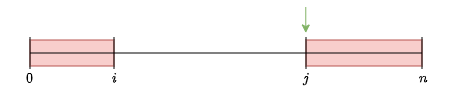

The diagram above was exported from draw.io. Its source (the exported page's mxGraphModel, read from the mxfile embedded in the PNG):
<mxGraphModel dx="485" dy="291" grid="0" gridSize="10" guides="1" tooltips="1" connect="1" arrows="1" fold="1" page="1" pageScale="1" pageWidth="850" pageHeight="1100" math="1" shadow="0">
  <root>
    <mxCell id="0" />
    <mxCell id="1" parent="0" />
    <mxCell id="J81qUXUj7RGaXom_l475-12" parent="1" style="rounded=0;whiteSpace=wrap;html=1;fillColor=#f8cecc;strokeColor=#b85450;" value="" vertex="1">
      <mxGeometry height="26" width="116" x="420" y="287" as="geometry" />
    </mxCell>
    <mxCell id="J81qUXUj7RGaXom_l475-11" parent="1" style="rounded=0;whiteSpace=wrap;html=1;fillColor=#f8cecc;strokeColor=#b85450;" value="" vertex="1">
      <mxGeometry height="26" width="84" x="144" y="287" as="geometry" />
    </mxCell>
    <mxCell id="J81qUXUj7RGaXom_l475-1" edge="1" parent="1" style="endArrow=none;html=1;rounded=0;" value="">
      <mxGeometry height="50" relative="1" width="50" as="geometry">
        <mxPoint x="144" y="300" as="sourcePoint" />
        <mxPoint x="536" y="300" as="targetPoint" />
      </mxGeometry>
    </mxCell>
    <mxCell id="J81qUXUj7RGaXom_l475-2" edge="1" parent="1" style="endArrow=none;html=1;rounded=0;" value="">
      <mxGeometry height="50" relative="1" width="50" as="geometry">
        <mxPoint x="228" y="316" as="sourcePoint" />
        <mxPoint x="228" y="284" as="targetPoint" />
      </mxGeometry>
    </mxCell>
    <mxCell id="J81qUXUj7RGaXom_l475-3" edge="1" parent="1" style="endArrow=none;html=1;rounded=0;" value="">
      <mxGeometry height="50" relative="1" width="50" as="geometry">
        <mxPoint x="144" y="316" as="sourcePoint" />
        <mxPoint x="144" y="284" as="targetPoint" />
      </mxGeometry>
    </mxCell>
    <mxCell id="J81qUXUj7RGaXom_l475-4" edge="1" parent="1" style="endArrow=none;html=1;rounded=0;" value="">
      <mxGeometry height="50" relative="1" width="50" as="geometry">
        <mxPoint x="420" y="316" as="sourcePoint" />
        <mxPoint x="420" y="284" as="targetPoint" />
      </mxGeometry>
    </mxCell>
    <mxCell id="J81qUXUj7RGaXom_l475-5" edge="1" parent="1" style="endArrow=none;html=1;rounded=0;" value="">
      <mxGeometry height="50" relative="1" width="50" as="geometry">
        <mxPoint x="536" y="316" as="sourcePoint" />
        <mxPoint x="536" y="284" as="targetPoint" />
      </mxGeometry>
    </mxCell>
    <mxCell id="J81qUXUj7RGaXom_l475-6" parent="1" style="text;html=1;whiteSpace=wrap;strokeColor=none;fillColor=none;align=center;verticalAlign=middle;rounded=0;" value="$$0$$" vertex="1">
      <mxGeometry height="30" width="60" x="114" y="310" as="geometry" />
    </mxCell>
    <mxCell id="J81qUXUj7RGaXom_l475-7" parent="1" style="text;html=1;whiteSpace=wrap;strokeColor=none;fillColor=none;align=center;verticalAlign=middle;rounded=0;" value="$$n$$" vertex="1">
      <mxGeometry height="30" width="60" x="507" y="310" as="geometry" />
    </mxCell>
    <mxCell id="J81qUXUj7RGaXom_l475-9" parent="1" style="text;html=1;whiteSpace=wrap;strokeColor=none;fillColor=none;align=center;verticalAlign=middle;rounded=0;" value="$$i$$" vertex="1">
      <mxGeometry height="30" width="60" x="198" y="310" as="geometry" />
    </mxCell>
    <mxCell id="J81qUXUj7RGaXom_l475-10" parent="1" style="text;html=1;whiteSpace=wrap;strokeColor=none;fillColor=none;align=center;verticalAlign=middle;rounded=0;" value="$$j$$" vertex="1">
      <mxGeometry height="30" width="60" x="390" y="310" as="geometry" />
    </mxCell>
    <mxCell id="J81qUXUj7RGaXom_l475-13" edge="1" parent="1" style="endArrow=classic;html=1;rounded=0;entryX=1;entryY=0;entryDx=0;entryDy=0;fillColor=#d5e8d4;strokeColor=#82b366;" value="">
      <mxGeometry height="50" relative="1" width="50" as="geometry">
        <mxPoint x="419.77" y="254" as="sourcePoint" />
        <mxPoint x="419.76999999999987" y="280" as="targetPoint" />
      </mxGeometry>
    </mxCell>
  </root>
</mxGraphModel>